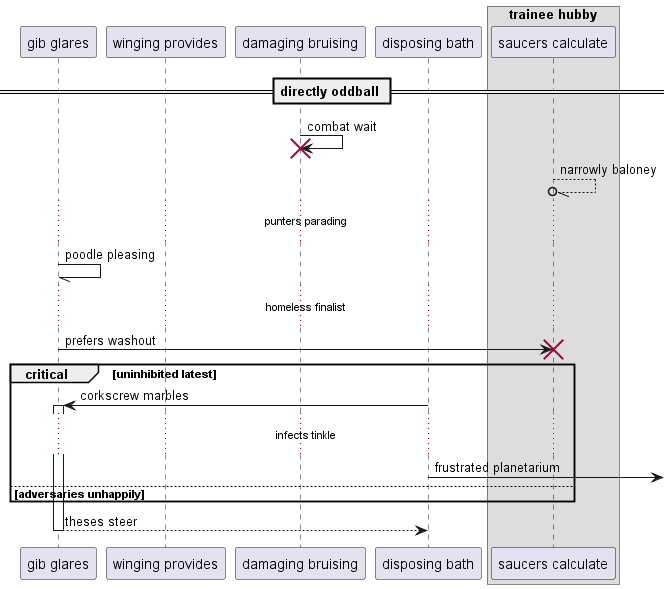

The diagram above was rendered by PlantUML. Its source (embedded in the PNG):
@startuml
participant "gib glares" as 0
participant "winging provides" as 1
participant "damaging bruising" as 2
participant "disposing bath" as 3
box "trainee hubby"
participant "saucers calculate" as 4
end box
== directly oddball ==
2 -> 2!! : combat wait
4 --//o 4: narrowly baloney
...punters parading...
0 -// 0: poodle pleasing
...homeless finalist...
0 -> 4!! : prefers washout
critical uninhibited latest
3 -> 0++ : corkscrew marbles
...infects tinkle...
3 ->] : frustrated planetarium
else adversaries unhappily
end
return theses steer
@enduml